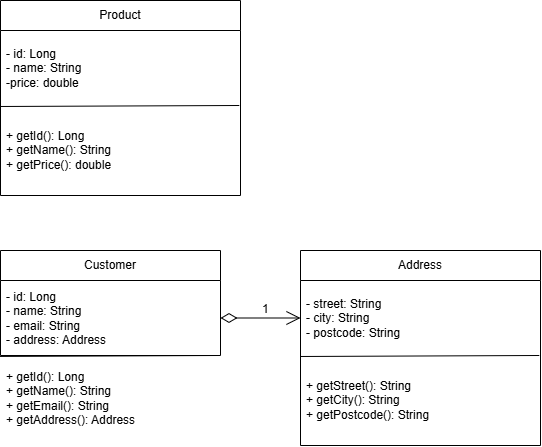

The diagram above was exported from draw.io. Its source (the exported page's mxGraphModel, read from the mxfile embedded in the PNG):
<mxGraphModel dx="1414" dy="829" grid="1" gridSize="10" guides="1" tooltips="1" connect="1" arrows="1" fold="1" page="1" pageScale="1" pageWidth="827" pageHeight="1169" math="0" shadow="0">
  <root>
    <mxCell id="0" />
    <mxCell id="1" parent="0" />
    <mxCell id="jFdEHmDNe9PUSCyDyjPO-3" parent="1" style="swimlane;fontStyle=0;childLayout=stackLayout;horizontal=1;startSize=30;horizontalStack=0;resizeParent=1;resizeParentMax=0;resizeLast=0;collapsible=1;marginBottom=0;whiteSpace=wrap;html=1;" value="Product" vertex="1">
      <mxGeometry height="195" width="240" x="20" y="30" as="geometry" />
    </mxCell>
    <mxCell id="jFdEHmDNe9PUSCyDyjPO-4" parent="jFdEHmDNe9PUSCyDyjPO-3" style="text;strokeColor=none;fillColor=none;align=left;verticalAlign=middle;spacingLeft=4;spacingRight=4;overflow=hidden;points=[[0,0.5],[1,0.5]];portConstraint=eastwest;rotatable=0;whiteSpace=wrap;html=1;" value="- id: Long&lt;div&gt;- name: String&lt;/div&gt;&lt;div&gt;-price: double&lt;/div&gt;" vertex="1">
      <mxGeometry height="75" width="240" y="30" as="geometry" />
    </mxCell>
    <mxCell id="jFdEHmDNe9PUSCyDyjPO-5" parent="jFdEHmDNe9PUSCyDyjPO-3" style="text;strokeColor=none;fillColor=none;align=left;verticalAlign=middle;spacingLeft=4;spacingRight=4;overflow=hidden;points=[[0,0.5],[1,0.5]];portConstraint=eastwest;rotatable=0;whiteSpace=wrap;html=1;" value="+ getId(): Long&lt;div&gt;+ getName(): String&lt;/div&gt;&lt;div&gt;+ getPrice(): double&lt;/div&gt;" vertex="1">
      <mxGeometry height="90" width="240" y="105" as="geometry" />
    </mxCell>
    <mxCell id="jFdEHmDNe9PUSCyDyjPO-11" edge="1" parent="jFdEHmDNe9PUSCyDyjPO-3" source="jFdEHmDNe9PUSCyDyjPO-5" style="endArrow=none;html=1;rounded=0;fontSize=12;startSize=8;endSize=8;curved=1;entryX=0.995;entryY=0;entryDx=0;entryDy=0;entryPerimeter=0;exitX=-0.002;exitY=0.011;exitDx=0;exitDy=0;exitPerimeter=0;" target="jFdEHmDNe9PUSCyDyjPO-5" value="">
      <mxGeometry height="50" relative="1" width="50" as="geometry">
        <mxPoint x="260" y="160" as="sourcePoint" />
        <mxPoint x="310" y="110" as="targetPoint" />
      </mxGeometry>
    </mxCell>
    <mxCell id="jFdEHmDNe9PUSCyDyjPO-12" parent="1" style="swimlane;fontStyle=0;childLayout=stackLayout;horizontal=1;startSize=30;horizontalStack=0;resizeParent=1;resizeParentMax=0;resizeLast=0;collapsible=1;marginBottom=0;whiteSpace=wrap;html=1;" value="Customer" vertex="1">
      <mxGeometry height="105" width="220" x="20" y="280" as="geometry" />
    </mxCell>
    <mxCell id="jFdEHmDNe9PUSCyDyjPO-13" parent="jFdEHmDNe9PUSCyDyjPO-12" style="text;strokeColor=none;fillColor=none;align=left;verticalAlign=middle;spacingLeft=4;spacingRight=4;overflow=hidden;points=[[0,0.5],[1,0.5]];portConstraint=eastwest;rotatable=0;whiteSpace=wrap;html=1;" value="- id: Long&lt;div&gt;- name: String&lt;/div&gt;&lt;div&gt;- email: String&lt;/div&gt;&lt;div&gt;- address: Address&lt;/div&gt;" vertex="1">
      <mxGeometry height="75" width="220" y="30" as="geometry" />
    </mxCell>
    <mxCell id="jFdEHmDNe9PUSCyDyjPO-16" edge="1" parent="jFdEHmDNe9PUSCyDyjPO-12" source="jFdEHmDNe9PUSCyDyjPO-12" style="edgeStyle=none;curved=1;rounded=0;orthogonalLoop=1;jettySize=auto;html=1;exitX=1;exitY=0.75;exitDx=0;exitDy=0;fontSize=12;startSize=8;endSize=8;" target="jFdEHmDNe9PUSCyDyjPO-13">
      <mxGeometry relative="1" as="geometry" />
    </mxCell>
    <mxCell id="jFdEHmDNe9PUSCyDyjPO-14" parent="1" style="text;strokeColor=none;fillColor=none;align=left;verticalAlign=middle;spacingLeft=4;spacingRight=4;overflow=hidden;points=[[0,0.5],[1,0.5]];portConstraint=eastwest;rotatable=0;whiteSpace=wrap;html=1;" value="+ getId(): Long&lt;div&gt;+ getName(): String&lt;/div&gt;&lt;div&gt;+ getEmail(): String&lt;/div&gt;&lt;div&gt;+ getAddress(): Address&lt;/div&gt;" vertex="1">
      <mxGeometry height="85" width="220" x="20" y="385" as="geometry" />
    </mxCell>
    <mxCell id="jFdEHmDNe9PUSCyDyjPO-15" edge="1" parent="1" source="jFdEHmDNe9PUSCyDyjPO-14" style="endArrow=none;html=1;rounded=0;fontSize=12;startSize=8;endSize=8;curved=1;entryX=0.995;entryY=0;entryDx=0;entryDy=0;entryPerimeter=0;exitX=-0.002;exitY=0.011;exitDx=0;exitDy=0;exitPerimeter=0;" target="jFdEHmDNe9PUSCyDyjPO-14" value="">
      <mxGeometry height="50" relative="1" width="50" as="geometry">
        <mxPoint x="280" y="440" as="sourcePoint" />
        <mxPoint x="330" y="390" as="targetPoint" />
      </mxGeometry>
    </mxCell>
    <mxCell id="jFdEHmDNe9PUSCyDyjPO-17" parent="1" style="swimlane;fontStyle=0;childLayout=stackLayout;horizontal=1;startSize=30;horizontalStack=0;resizeParent=1;resizeParentMax=0;resizeLast=0;collapsible=1;marginBottom=0;whiteSpace=wrap;html=1;" value="Address" vertex="1">
      <mxGeometry height="195" width="240" x="320" y="280" as="geometry" />
    </mxCell>
    <mxCell id="jFdEHmDNe9PUSCyDyjPO-18" parent="jFdEHmDNe9PUSCyDyjPO-17" style="text;strokeColor=none;fillColor=none;align=left;verticalAlign=middle;spacingLeft=4;spacingRight=4;overflow=hidden;points=[[0,0.5],[1,0.5]];portConstraint=eastwest;rotatable=0;whiteSpace=wrap;html=1;" value="- street: String&lt;div&gt;- city: String&lt;/div&gt;&lt;div&gt;- postcode: String&lt;/div&gt;" vertex="1">
      <mxGeometry height="75" width="240" y="30" as="geometry" />
    </mxCell>
    <mxCell id="jFdEHmDNe9PUSCyDyjPO-19" parent="jFdEHmDNe9PUSCyDyjPO-17" style="text;strokeColor=none;fillColor=none;align=left;verticalAlign=middle;spacingLeft=4;spacingRight=4;overflow=hidden;points=[[0,0.5],[1,0.5]];portConstraint=eastwest;rotatable=0;whiteSpace=wrap;html=1;" value="+ getStreet(): String&lt;div&gt;+ getCity(): String&lt;/div&gt;&lt;div&gt;+ getPostcode(): String&lt;/div&gt;" vertex="1">
      <mxGeometry height="90" width="240" y="105" as="geometry" />
    </mxCell>
    <mxCell id="jFdEHmDNe9PUSCyDyjPO-20" edge="1" parent="jFdEHmDNe9PUSCyDyjPO-17" source="jFdEHmDNe9PUSCyDyjPO-19" style="endArrow=none;html=1;rounded=0;fontSize=12;startSize=8;endSize=8;curved=1;entryX=0.995;entryY=0;entryDx=0;entryDy=0;entryPerimeter=0;exitX=-0.002;exitY=0.011;exitDx=0;exitDy=0;exitPerimeter=0;" target="jFdEHmDNe9PUSCyDyjPO-19" value="">
      <mxGeometry height="50" relative="1" width="50" as="geometry">
        <mxPoint x="260" y="160" as="sourcePoint" />
        <mxPoint x="310" y="110" as="targetPoint" />
      </mxGeometry>
    </mxCell>
    <mxCell id="jFdEHmDNe9PUSCyDyjPO-24" edge="1" parent="1" source="jFdEHmDNe9PUSCyDyjPO-13" style="endArrow=open;html=1;endSize=12;startArrow=diamondThin;startSize=14;startFill=0;edgeStyle=orthogonalEdgeStyle;align=left;verticalAlign=bottom;rounded=0;fontSize=12;curved=1;exitX=1;exitY=0.5;exitDx=0;exitDy=0;entryX=0;entryY=0.5;entryDx=0;entryDy=0;" target="jFdEHmDNe9PUSCyDyjPO-18" value="1">
      <mxGeometry relative="1" as="geometry">
        <mxPoint as="offset" />
        <mxPoint x="600" y="380" as="sourcePoint" />
        <mxPoint x="760" y="380" as="targetPoint" />
      </mxGeometry>
    </mxCell>
  </root>
</mxGraphModel>